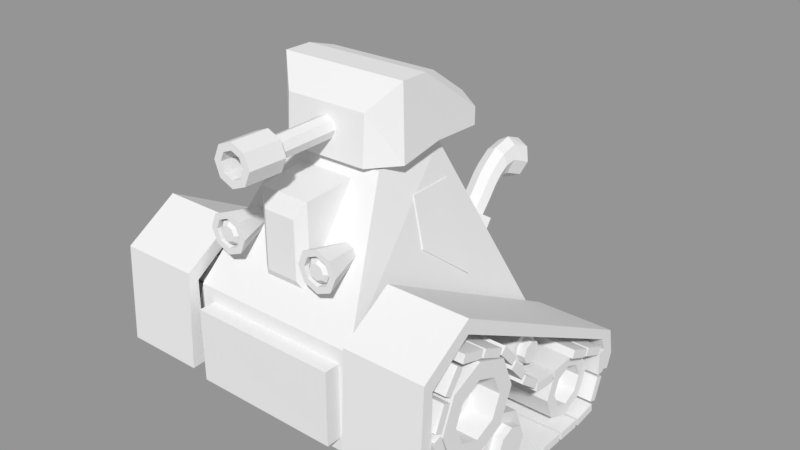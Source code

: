 # Source: Tank.blend  (saved by Blender 2.79.0; exported with 4.5.12 LTS)
import bpy
from mathutils import Matrix  # noqa: F401  (used for matrix-valued properties, if any)

bpy.ops.wm.read_factory_settings(use_empty=True)
scene = bpy.context.scene
scene.name = 'Scene'

# ---- collections
col_collection_1 = bpy.data.collections.new('Collection 1'); scene.collection.children.link(col_collection_1)

# ---- materials (node trees are filled in below, after node groups)
mat_material = bpy.data.materials.new('Material')
mat_material.alpha_threshold = 0.0
mat_material.use_transparent_shadow = False
mat_material.roughness = 0.5
mat_material.line_color = (0.0, 0.0, 0.0, 1.0)

# ---- material node trees

# ---- meshes
me_cube_029 = bpy.data.meshes.new('Cube.029')
me_cube_029.from_pydata([(-0.9217, -1.0, -1.339), (-0.9217, -0.8829, 1.043), (-0.9217, -0.6446, -1.313), (-0.9217, -0.6359, 0.7865), (1.078, -1.0, -1.339), (1.078, -0.8829, 1.043), (1.078, -0.6446, -1.313), (1.078, -0.6359, 0.7865), (-0.9217, 0.4451, 1.873), (-0.9217, 0.4466, 1.517), (1.078, 0.4466, 1.517), (1.078, 0.4451, 1.873), (-0.9217, 6.14, -1.173), (-0.9217, 5.793, -1.256), (1.078, 5.793, -1.256), (1.078, 6.14, -1.173), (-0.9217, 6.28, -1.854), (-0.9217, 5.943, -1.737), (1.078, 5.943, -1.737), (1.078, 6.28, -1.854), (-0.9217, 6.145, -2.239), (-0.9217, 5.809, -2.121), (1.078, 5.809, -2.121), (1.078, 6.145, -2.239)], [], [(0, 1, 3, 2), (2, 3, 7, 6), (6, 7, 5, 4), (4, 5, 1, 0), (2, 6, 4, 0), (5, 7, 10, 11), (11, 10, 14, 15), (3, 1, 8, 9), (1, 5, 11, 8), (7, 3, 9, 10), (12, 15, 19, 16), (9, 8, 12, 13), (8, 11, 15, 12), (10, 9, 13, 14), (19, 18, 22, 23), (14, 13, 17, 18), (15, 14, 18, 19), (13, 12, 16, 17), (22, 21, 20, 23), (17, 16, 20, 21), (16, 19, 23, 20), (18, 17, 21, 22)])
me_cube_029.use_remesh_preserve_volume = False
me_cube_029.use_remesh_preserve_attributes = False
me_cube_029.use_mirror_vertex_groups = False
me_cube_029.update()
me_cylinder_009 = bpy.data.meshes.new('Cylinder.009')
me_cylinder_009.from_pydata([(0.0, 1.0, -1.0), (0.0, 1.0, 1.0), (0.7071, 0.7071, -1.0), (0.7071, 0.7071, 1.0), (1.0, -4.371e-08, -1.0), (1.0, -4.371e-08, 1.0), (0.7071, -0.7071, -1.0), (0.7071, -0.7071, 1.0), (-8.742e-08, -1.0, -1.0), (-8.742e-08, -1.0, 1.0), (-0.7071, -0.7071, -1.0), (-0.7071, -0.7071, 1.0), (-1.0, 1.192e-08, -1.0), (-1.0, 1.192e-08, 1.0), (-0.7071, 0.7071, -1.0), (-0.7071, 0.7071, 1.0), (0.4479, 0.4479, 1.0), (-6.285e-09, 0.6335, 1.0), (0.6335, -2.603e-08, 1.0), (0.4479, -0.4479, 1.0), (-6.167e-08, -0.6335, 1.0), (-0.4479, -0.4479, 1.0), (-0.6335, 9.219e-09, 1.0), (-0.4479, 0.4479, 1.0), (0.4479, 0.4479, 0.3321), (-4.918e-08, 0.6335, 0.3321), (0.6335, -2.603e-08, 0.3321), (0.4479, -0.4479, 0.3321), (-1.046e-07, -0.6335, 0.3321), (-0.4479, -0.4479, 0.3321), (-0.6335, 9.219e-09, 0.3321), (-0.4479, 0.4479, 0.3321), (0.06814, 2.539, -0.3697), (0.06814, 2.539, 0.3697), (0.3296, 2.431, -0.3697), (0.3296, 2.431, 0.3697), (0.4378, 2.169, -0.3697), (0.4378, 2.169, 0.3697), (0.3296, 1.908, -0.3697), (0.3296, 1.908, 0.3697), (0.06814, 1.799, -0.3697), (0.06814, 1.799, 0.3697), (-0.1933, 1.908, -0.3697), (-0.1933, 1.908, 0.3697), (-0.3016, 2.169, -0.3697), (-0.3016, 2.169, 0.3697), (-0.1933, 2.431, -0.3697), (-0.1933, 2.431, 0.3697), (0.2337, 2.335, 0.3697), (0.06814, 2.403, 0.3697), (0.3023, 2.169, 0.3697), (0.2337, 2.004, 0.3697), (0.06814, 1.935, 0.3697), (-0.09746, 2.004, 0.3697), (-0.1661, 2.169, 0.3697), (-0.09746, 2.335, 0.3697), (0.2337, 2.335, 0.5843), (0.06814, 2.403, 0.5843), (0.3023, 2.169, 0.5843), (0.2337, 2.004, 0.5843), (0.06814, 1.935, 0.5843), (-0.09746, 2.004, 0.5843), (-0.1661, 2.169, 0.5843), (-0.09746, 2.335, 0.5843), (1.431, 4.107, -0.7118), (1.431, 4.107, 0.7118), (1.934, 3.899, -0.7118), (1.934, 3.899, 0.7118), (2.143, 3.396, -0.7118), (2.143, 3.396, 0.7118), (1.934, 2.892, -0.7118), (1.934, 2.892, 0.7118), (1.431, 2.684, -0.7118), (1.431, 2.684, 0.7118), (0.9276, 2.892, -0.7118), (0.9276, 2.892, 0.7118), (0.7191, 3.396, -0.7118), (0.7191, 3.396, 0.7118), (0.9276, 3.899, -0.7118), (0.9276, 3.899, 0.7118), (1.75, 3.714, 0.7118), (1.431, 3.847, 0.7118), (1.882, 3.396, 0.7118), (1.75, 3.077, 0.7118), (1.431, 2.945, 0.7118), (1.112, 3.077, 0.7118), (0.98, 3.396, 0.7118), (1.112, 3.714, 0.7118), (1.75, 3.714, 0.2364), (1.431, 3.847, 0.2364), (1.882, 3.396, 0.2364), (1.75, 3.077, 0.2364), (1.431, 2.945, 0.2364), (1.112, 3.077, 0.2364), (0.98, 3.396, 0.2364), (1.112, 3.714, 0.2364), (1.556, 1.882, -0.6219), (1.556, 1.882, 0.6219), (1.996, 1.7, -0.6219), (1.996, 1.7, 0.6219), (2.178, 1.261, -0.6219), (2.178, 1.261, 0.6219), (1.996, 0.8208, -0.6219), (1.996, 0.8208, 0.6219), (1.556, 0.6387, -0.6219), (1.556, 0.6387, 0.6219), (1.116, 0.8208, -0.6219), (1.116, 0.8208, 0.6219), (0.934, 1.261, -0.6219), (0.934, 1.261, 0.6219), (1.116, 1.7, -0.6219), (1.116, 1.7, 0.6219), (1.834, 1.539, 0.6219), (1.556, 1.655, 0.6219), (1.95, 1.261, 0.6219), (1.834, 0.982, 0.6219), (1.556, 0.8666, 0.6219), (1.277, 0.982, 0.6219), (1.162, 1.261, 0.6219), (1.277, 1.539, 0.6219), (1.834, 1.539, 0.8786), (1.556, 1.655, 0.8786), (1.95, 1.261, 0.8786), (1.834, 0.982, 0.8786), (1.556, 0.8666, 0.8786), (1.277, 0.982, 0.8786), (1.162, 1.261, 0.8786), (1.277, 1.539, 0.8786)], [], [(0, 1, 3, 2), (2, 3, 5, 4), (4, 5, 7, 6), (6, 7, 9, 8), (8, 9, 11, 10), (10, 11, 13, 12), (15, 13, 22, 23), (12, 13, 15, 14), (14, 15, 1, 0), (0, 2, 4, 6, 8, 10, 12, 14), (17, 23, 31, 25), (5, 3, 16, 18), (11, 9, 20, 21), (1, 15, 23, 17), (3, 1, 17, 16), (7, 5, 18, 19), (13, 11, 21, 22), (9, 7, 19, 20), (24, 25, 31, 30, 29, 28, 27, 26), (22, 21, 29, 30), (20, 19, 27, 28), (18, 16, 24, 26), (23, 22, 30, 31), (21, 20, 28, 29), (19, 18, 26, 27), (16, 17, 25, 24), (32, 33, 35, 34), (34, 35, 37, 36), (36, 37, 39, 38), (38, 39, 41, 40), (40, 41, 43, 42), (42, 43, 45, 44), (47, 45, 54, 55), (44, 45, 47, 46), (46, 47, 33, 32), (32, 34, 36, 38, 40, 42, 44, 46), (49, 55, 63, 57), (37, 35, 48, 50), (43, 41, 52, 53), (33, 47, 55, 49), (35, 33, 49, 48), (39, 37, 50, 51), (45, 43, 53, 54), (41, 39, 51, 52), (56, 57, 63, 62, 61, 60, 59, 58), (54, 53, 61, 62), (52, 51, 59, 60), (50, 48, 56, 58), (55, 54, 62, 63), (53, 52, 60, 61), (51, 50, 58, 59), (48, 49, 57, 56), (64, 65, 67, 66), (66, 67, 69, 68), (68, 69, 71, 70), (70, 71, 73, 72), (72, 73, 75, 74), (74, 75, 77, 76), (79, 77, 86, 87), (76, 77, 79, 78), (78, 79, 65, 64), (64, 66, 68, 70, 72, 74, 76, 78), (81, 87, 95, 89), (69, 67, 80, 82), (75, 73, 84, 85), (65, 79, 87, 81), (67, 65, 81, 80), (71, 69, 82, 83), (77, 75, 85, 86), (73, 71, 83, 84), (88, 89, 95, 94, 93, 92, 91, 90), (86, 85, 93, 94), (84, 83, 91, 92), (82, 80, 88, 90), (87, 86, 94, 95), (85, 84, 92, 93), (83, 82, 90, 91), (80, 81, 89, 88), (96, 97, 99, 98), (98, 99, 101, 100), (100, 101, 103, 102), (102, 103, 105, 104), (104, 105, 107, 106), (106, 107, 109, 108), (111, 109, 118, 119), (108, 109, 111, 110), (110, 111, 97, 96), (96, 98, 100, 102, 104, 106, 108, 110), (113, 119, 127, 121), (101, 99, 112, 114), (107, 105, 116, 117), (97, 111, 119, 113), (99, 97, 113, 112), (103, 101, 114, 115), (109, 107, 117, 118), (105, 103, 115, 116), (120, 121, 127, 126, 125, 124, 123, 122), (118, 117, 125, 126), (116, 115, 123, 124), (114, 112, 120, 122), (119, 118, 126, 127), (117, 116, 124, 125), (115, 114, 122, 123), (112, 113, 121, 120)])
me_cylinder_009.use_remesh_preserve_volume = False
me_cylinder_009.use_remesh_preserve_attributes = False
me_cylinder_009.use_mirror_vertex_groups = False
me_cylinder_009.update()
me_cube_028 = bpy.data.meshes.new('Cube.028')
me_cube_028.from_pydata([(-1.0, -1.0, -1.0), (-1.0, -1.0, 1.0), (-1.0, 1.0, -1.0), (-1.0, 1.0, 1.0), (1.0, -1.0, -1.0), (1.0, -1.0, 1.0), (1.0, 1.0, -1.0), (1.0, 1.0, 1.0), (-1.0, -3.629, 2.993), (-1.0, -3.289, 4.706), (-1.0, -1.917, -0.1409), (-1.0, -1.576, 1.572), (1.0, -3.629, 2.993), (1.0, -3.289, 4.706), (1.0, -1.917, -0.1409), (1.0, -1.576, 1.572), (-1.0, -5.732, 8.063), (-1.0, -5.303, 9.581), (-1.0, -4.214, 4.113), (-1.0, -3.785, 5.631), (1.0, -5.732, 8.063), (1.0, -5.303, 9.581), (1.0, -4.214, 4.113), (1.0, -3.785, 5.631), (-1.0, -7.518, 13.21), (-1.0, -7.024, 14.53), (-1.0, -6.194, 8.661), (-1.0, -5.7, 9.985), (1.0, -7.518, 13.21), (1.0, -7.024, 14.53), (1.0, -6.194, 8.661), (1.0, -5.7, 9.985), (-1.0, -8.824, 19.57), (-1.0, -8.247, 20.53), (-1.0, -7.858, 14.26), (-1.0, -7.281, 15.22), (1.0, -8.824, 19.57), (1.0, -8.247, 20.53), (1.0, -7.858, 14.26), (1.0, -7.281, 15.22), (-1.0, -9.515, 26.31), (-1.0, -8.889, 26.94), (-1.0, -8.884, 20.55), (-1.0, -8.258, 21.19), (1.0, -9.515, 26.31), (1.0, -8.889, 26.94), (1.0, -8.884, 20.55), (1.0, -8.258, 21.19), (-1.0, -8.803, 27.29), (-1.0, -9.407, 28.09), (-1.0, -8.0, 32.85), (-1.0, -8.604, 33.65), (1.0, -8.803, 27.29), (1.0, -9.407, 28.09), (1.0, -8.0, 32.85), (1.0, -8.604, 33.65), (-1.0, -7.97, 33.95), (-1.0, -8.51, 35.1), (-1.0, -6.823, 38.92), (-1.0, -7.363, 40.07), (1.0, -7.97, 33.95), (1.0, -8.51, 35.1), (1.0, -6.823, 38.92), (1.0, -7.363, 40.07), (-1.0, -6.808, 39.54), (-1.0, -6.613, 41.45), (-1.0, -4.896, 37.75), (-1.0, -4.702, 39.66), (1.0, -6.808, 39.54), (1.0, -6.613, 41.45), (1.0, -4.896, 37.75), (1.0, -4.702, 39.66), (-1.0, -4.685, 37.47), (-1.0, -4.402, 39.28), (-1.0, -2.878, 34.87), (-1.0, -2.595, 36.68), (1.0, -4.685, 37.47), (1.0, -4.402, 39.28), (1.0, -2.878, 34.87), (1.0, -2.595, 36.68), (-1.0, -2.661, 35.15), (-1.0, -2.17, 36.48), (-1.0, -1.328, 30.63), (-1.0, -0.8364, 31.96), (1.0, -2.661, 35.15), (1.0, -2.17, 36.48), (1.0, -1.328, 30.63), (1.0, -0.8364, 31.96), (-1.0, -1.339, 29.54), (-1.0, -0.8481, 30.87), (-1.0, -0.006003, 25.02), (-1.0, 0.4854, 26.35), (1.0, -1.339, 29.54), (1.0, -0.8481, 30.87), (1.0, -0.006003, 25.02), (1.0, 0.4854, 26.35), (-1.0, 0.04135, 23.8), (-1.0, 0.4401, 25.39), (-1.0, 1.634, 20.13), (-1.0, 2.033, 21.72), (1.0, 0.04135, 23.8), (1.0, 0.4401, 25.39), (1.0, 1.634, 20.13), (1.0, 2.033, 21.72), (-1.0, 1.937, 18.8), (-1.0, 2.016, 20.79), (-1.0, 3.922, 18.07), (-1.0, 4.001, 20.06), (1.0, 1.937, 18.8), (1.0, 2.016, 20.79), (1.0, 3.922, 18.07), (1.0, 4.001, 20.06), (-1.0, 4.204, 18.46), (-1.0, 4.169, 20.45), (-1.0, 6.202, 18.78), (-1.0, 6.166, 20.78), (1.0, 4.204, 18.46), (1.0, 4.169, 20.45), (1.0, 6.202, 18.78), (1.0, 6.166, 20.78), (-1.0, 6.517, 19.86), (-1.0, 6.782, 21.69), (-1.0, 8.347, 17.42), (-1.0, 8.613, 19.25), (1.0, 6.517, 19.86), (1.0, 6.782, 21.69), (1.0, 8.347, 17.42), (1.0, 8.613, 19.25), (-1.0, 8.53, 17.33), (-1.0, 8.796, 19.16), (-1.0, 10.36, 14.89), (-1.0, 10.63, 16.72), (1.0, 8.53, 17.33), (1.0, 8.796, 19.16), (1.0, 10.36, 14.89), (1.0, 10.63, 16.72), (-1.0, 11.31, 8.972), (-1.0, 10.65, 8.899), (-1.0, 11.23, 15.03), (-1.0, 10.57, 14.96), (1.0, 11.31, 8.972), (1.0, 10.65, 8.899), (1.0, 11.23, 15.03), (1.0, 10.57, 14.96), (-1.0, 10.46, 2.115), (-1.0, 9.847, 2.831), (-1.0, 11.18, 7.779), (-1.0, 10.56, 8.495), (1.0, 10.46, 2.115), (1.0, 9.847, 2.831), (1.0, 11.18, 7.779), (1.0, 10.56, 8.495), (-1.0, 8.163, -1.027), (-1.0, 8.075, 0.9545), (-1.0, 10.15, -0.2143), (-1.0, 10.06, 1.768), (1.0, 8.163, -1.027), (1.0, 8.075, 0.9545), (1.0, 10.15, -0.2143), (1.0, 10.06, 1.768), (-1.0, 5.833, -0.8766), (-1.0, 5.833, 1.123), (-1.0, 7.833, -0.8766), (-1.0, 7.833, 1.123), (1.0, 5.833, -0.8766), (1.0, 5.833, 1.123), (1.0, 7.833, -0.8766), (1.0, 7.833, 1.123), (-1.0, 3.555, -0.7533), (-1.0, 3.555, 1.247), (-1.0, 5.555, -0.7533), (-1.0, 5.555, 1.247), (1.0, 3.555, -0.7533), (1.0, 3.555, 1.247), (1.0, 5.555, -0.7533), (1.0, 5.555, 1.247), (-1.0, 1.278, -0.8766), (-1.0, 1.278, 1.123), (-1.0, 3.278, -0.8766), (-1.0, 3.278, 1.123), (1.0, 1.278, -0.8766), (1.0, 1.278, 1.123), (1.0, 3.278, -0.8766), (1.0, 3.278, 1.123)], [], [(0, 1, 3, 2), (2, 3, 7, 6), (6, 7, 5, 4), (4, 5, 1, 0), (2, 6, 4, 0), (7, 3, 1, 5), (8, 9, 11, 10), (10, 11, 15, 14), (14, 15, 13, 12), (12, 13, 9, 8), (10, 14, 12, 8), (15, 11, 9, 13), (16, 17, 19, 18), (18, 19, 23, 22), (22, 23, 21, 20), (20, 21, 17, 16), (18, 22, 20, 16), (23, 19, 17, 21), (24, 25, 27, 26), (26, 27, 31, 30), (30, 31, 29, 28), (28, 29, 25, 24), (26, 30, 28, 24), (31, 27, 25, 29), (32, 33, 35, 34), (34, 35, 39, 38), (38, 39, 37, 36), (36, 37, 33, 32), (34, 38, 36, 32), (39, 35, 33, 37), (40, 41, 43, 42), (42, 43, 47, 46), (46, 47, 45, 44), (44, 45, 41, 40), (42, 46, 44, 40), (47, 43, 41, 45), (48, 49, 51, 50), (50, 51, 55, 54), (54, 55, 53, 52), (52, 53, 49, 48), (50, 54, 52, 48), (55, 51, 49, 53), (56, 57, 59, 58), (58, 59, 63, 62), (62, 63, 61, 60), (60, 61, 57, 56), (58, 62, 60, 56), (63, 59, 57, 61), (64, 65, 67, 66), (66, 67, 71, 70), (70, 71, 69, 68), (68, 69, 65, 64), (66, 70, 68, 64), (71, 67, 65, 69), (72, 73, 75, 74), (74, 75, 79, 78), (78, 79, 77, 76), (76, 77, 73, 72), (74, 78, 76, 72), (79, 75, 73, 77), (80, 81, 83, 82), (82, 83, 87, 86), (86, 87, 85, 84), (84, 85, 81, 80), (82, 86, 84, 80), (87, 83, 81, 85), (88, 89, 91, 90), (90, 91, 95, 94), (94, 95, 93, 92), (92, 93, 89, 88), (90, 94, 92, 88), (95, 91, 89, 93), (96, 97, 99, 98), (98, 99, 103, 102), (102, 103, 101, 100), (100, 101, 97, 96), (98, 102, 100, 96), (103, 99, 97, 101), (104, 105, 107, 106), (106, 107, 111, 110), (110, 111, 109, 108), (108, 109, 105, 104), (106, 110, 108, 104), (111, 107, 105, 109), (112, 113, 115, 114), (114, 115, 119, 118), (118, 119, 117, 116), (116, 117, 113, 112), (114, 118, 116, 112), (119, 115, 113, 117), (120, 121, 123, 122), (122, 123, 127, 126), (126, 127, 125, 124), (124, 125, 121, 120), (122, 126, 124, 120), (127, 123, 121, 125), (128, 129, 131, 130), (130, 131, 135, 134), (134, 135, 133, 132), (132, 133, 129, 128), (130, 134, 132, 128), (135, 131, 129, 133), (136, 137, 139, 138), (138, 139, 143, 142), (142, 143, 141, 140), (140, 141, 137, 136), (138, 142, 140, 136), (143, 139, 137, 141), (144, 145, 147, 146), (146, 147, 151, 150), (150, 151, 149, 148), (148, 149, 145, 144), (146, 150, 148, 144), (151, 147, 145, 149), (152, 153, 155, 154), (154, 155, 159, 158), (158, 159, 157, 156), (156, 157, 153, 152), (154, 158, 156, 152), (159, 155, 153, 157), (160, 161, 163, 162), (162, 163, 167, 166), (166, 167, 165, 164), (164, 165, 161, 160), (162, 166, 164, 160), (167, 163, 161, 165), (168, 169, 171, 170), (170, 171, 175, 174), (174, 175, 173, 172), (172, 173, 169, 168), (170, 174, 172, 168), (175, 171, 169, 173), (176, 177, 179, 178), (178, 179, 183, 182), (182, 183, 181, 180), (180, 181, 177, 176), (178, 182, 180, 176), (183, 179, 177, 181)])
me_cube_028.use_remesh_preserve_volume = False
me_cube_028.use_remesh_preserve_attributes = False
me_cube_028.use_mirror_vertex_groups = False
me_cube_028.update()
me_cylinder_008 = bpy.data.meshes.new('Cylinder.008')
me_cylinder_008.from_pydata([(3.039, -0.5752, -0.7829), (3.039, -0.1577, 1.0), (3.361, -0.7087, -0.7829), (3.746, -0.4506, 1.0), (3.495, -1.031, -0.7829), (4.039, -1.158, 1.0), (3.361, -1.353, -0.7829), (3.746, -1.865, 1.0), (3.039, -1.487, -0.7829), (3.039, -2.158, 1.0), (2.717, -1.353, -0.7829), (2.332, -1.865, 1.0), (2.583, -1.031, -0.7829), (2.039, -1.158, 1.0), (2.717, -0.7087, -0.7829), (2.332, -0.4506, 1.0), (3.522, -0.6746, 1.0), (3.039, -0.4745, 1.0), (3.722, -1.158, 1.0), (3.522, -1.641, 1.0), (3.039, -1.841, 1.0), (2.556, -1.641, 1.0), (2.356, -1.158, 1.0), (2.556, -0.6746, 1.0), (3.522, -0.6746, 0.6567), (3.039, -0.4745, 0.6567), (3.722, -1.158, 0.6567), (3.522, -1.641, 0.6567), (3.039, -1.841, 0.6567), (2.556, -1.641, 0.6567), (2.356, -1.158, 0.6567), (2.556, -0.6746, 0.6567), (3.436, -0.7611, 0.6567), (3.039, -0.5967, 0.6567), (3.6, -1.158, 0.6567), (3.436, -1.554, 0.6567), (3.039, -1.719, 0.6567), (2.642, -1.554, 0.6567), (2.478, -1.158, 0.6567), (2.642, -0.7611, 0.6567), (3.306, -0.8911, 1.029), (3.436, -0.7611, 0.8588), (3.039, -0.5967, 0.8588), (3.039, -0.7807, 1.029), (3.416, -1.158, 1.029), (3.6, -1.158, 0.8588), (3.306, -1.424, 1.029), (3.436, -1.554, 0.8588), (3.039, -1.535, 1.029), (3.039, -1.719, 0.8588), (2.772, -1.424, 1.029), (2.642, -1.554, 0.8588), (2.662, -1.158, 1.029), (2.478, -1.158, 0.8588), (2.772, -0.8911, 1.029), (2.642, -0.7611, 0.8588)], [], [(0, 1, 3, 2), (2, 3, 5, 4), (4, 5, 7, 6), (6, 7, 9, 8), (8, 9, 11, 10), (10, 11, 13, 12), (5, 3, 16, 18), (12, 13, 15, 14), (14, 15, 1, 0), (0, 2, 4, 6, 8, 10, 12, 14), (22, 21, 29, 30), (11, 9, 20, 21), (1, 15, 23, 17), (3, 1, 17, 16), (7, 5, 18, 19), (13, 11, 21, 22), (9, 7, 19, 20), (15, 13, 22, 23), (24, 25, 33, 32), (20, 19, 27, 28), (18, 16, 24, 26), (23, 22, 30, 31), (21, 20, 28, 29), (19, 18, 26, 27), (16, 17, 25, 24), (17, 23, 31, 25), (25, 31, 39, 33), (30, 29, 37, 38), (28, 27, 35, 36), (26, 24, 32, 34), (31, 30, 38, 39), (29, 28, 36, 37), (27, 26, 34, 35), (34, 32, 41, 45), (38, 37, 51, 53), (36, 35, 47, 49), (40, 43, 54, 52, 50, 48, 46, 44), (35, 34, 45, 47), (39, 38, 53, 55), (37, 36, 49, 51), (33, 39, 55, 42), (41, 42, 43, 40), (45, 41, 40, 44), (47, 45, 44, 46), (49, 47, 46, 48), (51, 49, 48, 50), (53, 51, 50, 52), (55, 53, 52, 54), (42, 55, 54, 43), (32, 33, 42, 41)])
me_cylinder_008.use_remesh_preserve_volume = False
me_cylinder_008.use_remesh_preserve_attributes = False
me_cylinder_008.use_mirror_vertex_groups = False
me_cylinder_008.update()
me_cylinder_007 = bpy.data.meshes.new('Cylinder.007')
me_cylinder_007.from_pydata([(-4.425e-09, 0.6105, -0.6857), (-4.799e-09, 0.9713, 1.096), (0.618, 0.3562, -0.6685), (0.618, 0.7147, 1.1), (0.874, -0.2576, -0.627), (0.874, 0.09527, 1.109), (0.618, -0.8714, -0.5854), (0.618, -0.5242, 1.119), (-8.083e-08, -1.126, -0.5682), (-8.046e-08, -0.7808, 1.123), (-0.618, -0.8714, -0.5854), (-0.618, -0.5242, 1.119), (-0.874, -0.2576, -0.627), (-0.874, 0.09527, 1.109), (-0.618, 0.3562, -0.6685), (-0.618, 0.7147, 1.1), (0.618, 0.7496, 1.625), (-3.707e-09, 0.9946, 1.574), (0.874, 0.1581, 1.749), (0.618, -0.4335, 1.872), (-8.155e-08, -0.6785, 1.923), (-0.618, -0.4335, 1.872), (-0.874, 0.1581, 1.749), (-0.618, 0.7496, 1.625), (0.618, 0.9004, 2.018), (-5.121e-09, 1.142, 1.958), (0.874, 0.3162, 2.161), (0.618, -0.268, 2.305), (-8.014e-08, -0.51, 2.365), (-0.618, -0.268, 2.305), (-0.874, 0.3162, 2.161), (-0.618, 0.9004, 2.018), (0.618, 1.106, 2.264), (-1.988e-09, 1.303, 2.125), (0.874, 0.63, 2.598), (0.618, 0.1543, 2.933), (-8.327e-08, -0.04271, 3.072), (-0.618, 0.1543, 2.933), (-0.874, 0.63, 2.598), (-0.618, 1.106, 2.264), (0.618, 1.431, 2.366), (-3.245e-09, 1.515, 2.137), (0.874, 1.229, 2.917), (0.618, 1.028, 3.468), (-8.201e-08, 0.9444, 3.696), (-0.618, 1.028, 3.468), (-0.874, 1.229, 2.917), (-0.618, 1.431, 2.366), (0.8041, 2.737, 2.545), (-3.291e-09, 2.823, 2.318), (1.137, 2.53, 3.094), (0.8041, 2.323, 3.642), (-9.867e-08, 2.237, 3.87), (-0.8041, 2.323, 3.642), (-1.137, 2.53, 3.094), (-0.8041, 2.737, 2.545), (0.0, 1.454, -2.635), (0.0, 1.454, 0.4617), (1.095, 1.001, -2.635), (1.095, 1.001, 0.4617), (1.548, -0.09403, -2.635), (1.548, -0.09403, 0.4617), (1.095, -1.189, -2.635), (1.095, -1.189, 0.4617), (-1.354e-07, -1.642, -2.635), (-1.354e-07, -1.642, 0.4617), (-1.095, -1.189, -2.635), (-1.095, -1.189, 0.4617), (-1.548, -0.09403, -2.635), (-1.548, -0.09403, 0.4617), (-1.095, 1.001, -2.635), (-1.095, 1.001, 0.4617)], [], [(0, 1, 3, 2), (2, 3, 5, 4), (4, 5, 7, 6), (6, 7, 9, 8), (8, 9, 11, 10), (10, 11, 13, 12), (7, 5, 18, 19), (12, 13, 15, 14), (14, 15, 1, 0), (0, 2, 4, 6, 8, 10, 12, 14), (23, 22, 30, 31), (13, 11, 21, 22), (9, 7, 19, 20), (15, 13, 22, 23), (5, 3, 16, 18), (11, 9, 20, 21), (1, 15, 23, 17), (3, 1, 17, 16), (26, 24, 32, 34), (21, 20, 28, 29), (19, 18, 26, 27), (16, 17, 25, 24), (17, 23, 31, 25), (22, 21, 29, 30), (20, 19, 27, 28), (18, 16, 24, 26), (33, 39, 47, 41), (31, 30, 38, 39), (29, 28, 36, 37), (27, 26, 34, 35), (24, 25, 33, 32), (25, 31, 39, 33), (30, 29, 37, 38), (28, 27, 35, 36), (43, 42, 50, 51), (38, 37, 45, 46), (36, 35, 43, 44), (34, 32, 40, 42), (39, 38, 46, 47), (37, 36, 44, 45), (35, 34, 42, 43), (32, 33, 41, 40), (48, 49, 55, 54, 53, 52, 51, 50), (40, 41, 49, 48), (41, 47, 55, 49), (46, 45, 53, 54), (44, 43, 51, 52), (42, 40, 48, 50), (47, 46, 54, 55), (45, 44, 52, 53), (56, 57, 59, 58), (58, 59, 61, 60), (60, 61, 63, 62), (62, 63, 65, 64), (64, 65, 67, 66), (66, 67, 69, 68), (59, 57, 71, 69, 67, 65, 63, 61), (68, 69, 71, 70), (70, 71, 57, 56), (56, 58, 60, 62, 64, 66, 68, 70)])
me_cylinder_007.use_remesh_preserve_volume = False
me_cylinder_007.use_remesh_preserve_attributes = False
me_cylinder_007.use_mirror_vertex_groups = False
me_cylinder_007.update()
me_cube_005 = bpy.data.meshes.new('Cube.005')
me_cube_005.from_pydata([(-1.0, -1.0, -1.0), (-1.0, -1.0, 1.0), (-1.0, 1.0, -1.0), (-1.0, 1.0, 1.0), (1.0, -1.0, -1.0), (1.0, -1.0, 1.0), (1.0, 1.0, -1.0), (1.0, 1.0, 1.0), (-1.0, -3.629, 2.993), (-1.0, -3.289, 4.706), (-1.0, -1.917, -0.1409), (-1.0, -1.576, 1.572), (1.0, -3.629, 2.993), (1.0, -3.289, 4.706), (1.0, -1.917, -0.1409), (1.0, -1.576, 1.572), (-1.0, -5.732, 8.063), (-1.0, -5.303, 9.581), (-1.0, -4.214, 4.113), (-1.0, -3.785, 5.631), (1.0, -5.732, 8.063), (1.0, -5.303, 9.581), (1.0, -4.214, 4.113), (1.0, -3.785, 5.631), (-1.0, -7.518, 13.21), (-1.0, -7.024, 14.53), (-1.0, -6.194, 8.661), (-1.0, -5.7, 9.985), (1.0, -7.518, 13.21), (1.0, -7.024, 14.53), (1.0, -6.194, 8.661), (1.0, -5.7, 9.985), (-1.0, -8.824, 19.57), (-1.0, -8.247, 20.53), (-1.0, -7.858, 14.26), (-1.0, -7.281, 15.22), (1.0, -8.824, 19.57), (1.0, -8.247, 20.53), (1.0, -7.858, 14.26), (1.0, -7.281, 15.22), (-1.0, -9.515, 26.31), (-1.0, -8.889, 26.94), (-1.0, -8.884, 20.55), (-1.0, -8.258, 21.19), (1.0, -9.515, 26.31), (1.0, -8.889, 26.94), (1.0, -8.884, 20.55), (1.0, -8.258, 21.19), (-1.0, -8.803, 27.29), (-1.0, -9.407, 28.09), (-1.0, -8.0, 32.85), (-1.0, -8.604, 33.65), (1.0, -8.803, 27.29), (1.0, -9.407, 28.09), (1.0, -8.0, 32.85), (1.0, -8.604, 33.65), (-1.0, -7.97, 33.95), (-1.0, -8.51, 35.1), (-1.0, -6.823, 38.92), (-1.0, -7.363, 40.07), (1.0, -7.97, 33.95), (1.0, -8.51, 35.1), (1.0, -6.823, 38.92), (1.0, -7.363, 40.07), (-1.0, -6.808, 39.54), (-1.0, -6.613, 41.45), (-1.0, -4.896, 37.75), (-1.0, -4.702, 39.66), (1.0, -6.808, 39.54), (1.0, -6.613, 41.45), (1.0, -4.896, 37.75), (1.0, -4.702, 39.66), (-1.0, -4.685, 37.47), (-1.0, -4.402, 39.28), (-1.0, -2.878, 34.87), (-1.0, -2.595, 36.68), (1.0, -4.685, 37.47), (1.0, -4.402, 39.28), (1.0, -2.878, 34.87), (1.0, -2.595, 36.68), (-1.0, -2.661, 35.15), (-1.0, -2.17, 36.48), (-1.0, -1.328, 30.63), (-1.0, -0.8364, 31.96), (1.0, -2.661, 35.15), (1.0, -2.17, 36.48), (1.0, -1.328, 30.63), (1.0, -0.8364, 31.96), (-1.0, -1.339, 29.54), (-1.0, -0.8481, 30.87), (-1.0, -0.006003, 25.02), (-1.0, 0.4854, 26.35), (1.0, -1.339, 29.54), (1.0, -0.8481, 30.87), (1.0, -0.006003, 25.02), (1.0, 0.4854, 26.35), (-1.0, 0.04135, 23.8), (-1.0, 0.4401, 25.39), (-1.0, 1.634, 20.13), (-1.0, 2.033, 21.72), (1.0, 0.04135, 23.8), (1.0, 0.4401, 25.39), (1.0, 1.634, 20.13), (1.0, 2.033, 21.72), (-1.0, 1.937, 18.8), (-1.0, 2.016, 20.79), (-1.0, 3.922, 18.07), (-1.0, 4.001, 20.06), (1.0, 1.937, 18.8), (1.0, 2.016, 20.79), (1.0, 3.922, 18.07), (1.0, 4.001, 20.06), (-1.0, 4.204, 18.46), (-1.0, 4.169, 20.45), (-1.0, 6.202, 18.78), (-1.0, 6.166, 20.78), (1.0, 4.204, 18.46), (1.0, 4.169, 20.45), (1.0, 6.202, 18.78), (1.0, 6.166, 20.78), (-1.0, 6.517, 19.86), (-1.0, 6.782, 21.69), (-1.0, 8.347, 17.42), (-1.0, 8.613, 19.25), (1.0, 6.517, 19.86), (1.0, 6.782, 21.69), (1.0, 8.347, 17.42), (1.0, 8.613, 19.25), (-1.0, 8.53, 17.33), (-1.0, 8.796, 19.16), (-1.0, 10.36, 14.89), (-1.0, 10.63, 16.72), (1.0, 8.53, 17.33), (1.0, 8.796, 19.16), (1.0, 10.36, 14.89), (1.0, 10.63, 16.72), (-1.0, 11.31, 8.972), (-1.0, 10.65, 8.899), (-1.0, 11.23, 15.03), (-1.0, 10.57, 14.96), (1.0, 11.31, 8.972), (1.0, 10.65, 8.899), (1.0, 11.23, 15.03), (1.0, 10.57, 14.96), (-1.0, 10.46, 2.115), (-1.0, 9.847, 2.831), (-1.0, 11.18, 7.779), (-1.0, 10.56, 8.495), (1.0, 10.46, 2.115), (1.0, 9.847, 2.831), (1.0, 11.18, 7.779), (1.0, 10.56, 8.495), (-1.0, 8.163, -1.027), (-1.0, 8.075, 0.9545), (-1.0, 10.15, -0.2143), (-1.0, 10.06, 1.768), (1.0, 8.163, -1.027), (1.0, 8.075, 0.9545), (1.0, 10.15, -0.2143), (1.0, 10.06, 1.768), (-1.0, 5.833, -0.8766), (-1.0, 5.833, 1.123), (-1.0, 7.833, -0.8766), (-1.0, 7.833, 1.123), (1.0, 5.833, -0.8766), (1.0, 5.833, 1.123), (1.0, 7.833, -0.8766), (1.0, 7.833, 1.123), (-1.0, 3.555, -0.7533), (-1.0, 3.555, 1.247), (-1.0, 5.555, -0.7533), (-1.0, 5.555, 1.247), (1.0, 3.555, -0.7533), (1.0, 3.555, 1.247), (1.0, 5.555, -0.7533), (1.0, 5.555, 1.247), (-1.0, 1.278, -0.8766), (-1.0, 1.278, 1.123), (-1.0, 3.278, -0.8766), (-1.0, 3.278, 1.123), (1.0, 1.278, -0.8766), (1.0, 1.278, 1.123), (1.0, 3.278, -0.8766), (1.0, 3.278, 1.123)], [], [(0, 1, 3, 2), (2, 3, 7, 6), (6, 7, 5, 4), (4, 5, 1, 0), (2, 6, 4, 0), (7, 3, 1, 5), (8, 9, 11, 10), (10, 11, 15, 14), (14, 15, 13, 12), (12, 13, 9, 8), (10, 14, 12, 8), (15, 11, 9, 13), (16, 17, 19, 18), (18, 19, 23, 22), (22, 23, 21, 20), (20, 21, 17, 16), (18, 22, 20, 16), (23, 19, 17, 21), (24, 25, 27, 26), (26, 27, 31, 30), (30, 31, 29, 28), (28, 29, 25, 24), (26, 30, 28, 24), (31, 27, 25, 29), (32, 33, 35, 34), (34, 35, 39, 38), (38, 39, 37, 36), (36, 37, 33, 32), (34, 38, 36, 32), (39, 35, 33, 37), (40, 41, 43, 42), (42, 43, 47, 46), (46, 47, 45, 44), (44, 45, 41, 40), (42, 46, 44, 40), (47, 43, 41, 45), (48, 49, 51, 50), (50, 51, 55, 54), (54, 55, 53, 52), (52, 53, 49, 48), (50, 54, 52, 48), (55, 51, 49, 53), (56, 57, 59, 58), (58, 59, 63, 62), (62, 63, 61, 60), (60, 61, 57, 56), (58, 62, 60, 56), (63, 59, 57, 61), (64, 65, 67, 66), (66, 67, 71, 70), (70, 71, 69, 68), (68, 69, 65, 64), (66, 70, 68, 64), (71, 67, 65, 69), (72, 73, 75, 74), (74, 75, 79, 78), (78, 79, 77, 76), (76, 77, 73, 72), (74, 78, 76, 72), (79, 75, 73, 77), (80, 81, 83, 82), (82, 83, 87, 86), (86, 87, 85, 84), (84, 85, 81, 80), (82, 86, 84, 80), (87, 83, 81, 85), (88, 89, 91, 90), (90, 91, 95, 94), (94, 95, 93, 92), (92, 93, 89, 88), (90, 94, 92, 88), (95, 91, 89, 93), (96, 97, 99, 98), (98, 99, 103, 102), (102, 103, 101, 100), (100, 101, 97, 96), (98, 102, 100, 96), (103, 99, 97, 101), (104, 105, 107, 106), (106, 107, 111, 110), (110, 111, 109, 108), (108, 109, 105, 104), (106, 110, 108, 104), (111, 107, 105, 109), (112, 113, 115, 114), (114, 115, 119, 118), (118, 119, 117, 116), (116, 117, 113, 112), (114, 118, 116, 112), (119, 115, 113, 117), (120, 121, 123, 122), (122, 123, 127, 126), (126, 127, 125, 124), (124, 125, 121, 120), (122, 126, 124, 120), (127, 123, 121, 125), (128, 129, 131, 130), (130, 131, 135, 134), (134, 135, 133, 132), (132, 133, 129, 128), (130, 134, 132, 128), (135, 131, 129, 133), (136, 137, 139, 138), (138, 139, 143, 142), (142, 143, 141, 140), (140, 141, 137, 136), (138, 142, 140, 136), (143, 139, 137, 141), (144, 145, 147, 146), (146, 147, 151, 150), (150, 151, 149, 148), (148, 149, 145, 144), (146, 150, 148, 144), (151, 147, 145, 149), (152, 153, 155, 154), (154, 155, 159, 158), (158, 159, 157, 156), (156, 157, 153, 152), (154, 158, 156, 152), (159, 155, 153, 157), (160, 161, 163, 162), (162, 163, 167, 166), (166, 167, 165, 164), (164, 165, 161, 160), (162, 166, 164, 160), (167, 163, 161, 165), (168, 169, 171, 170), (170, 171, 175, 174), (174, 175, 173, 172), (172, 173, 169, 168), (170, 174, 172, 168), (175, 171, 169, 173), (176, 177, 179, 178), (178, 179, 183, 182), (182, 183, 181, 180), (180, 181, 177, 176), (178, 182, 180, 176), (183, 179, 177, 181)])
me_cube_005.use_remesh_preserve_volume = False
me_cube_005.use_remesh_preserve_attributes = False
me_cube_005.use_mirror_vertex_groups = False
me_cube_005.update()
me_cylinder_002 = bpy.data.meshes.new('Cylinder.002')
me_cylinder_002.from_pydata([(0.0, 1.0, -1.0), (0.0, 1.0, 1.0), (0.7071, 0.7071, -1.0), (0.7071, 0.7071, 1.0), (1.0, -4.371e-08, -1.0), (1.0, -4.371e-08, 1.0), (0.7071, -0.7071, -1.0), (0.7071, -0.7071, 1.0), (-8.742e-08, -1.0, -1.0), (-8.742e-08, -1.0, 1.0), (-0.7071, -0.7071, -1.0), (-0.7071, -0.7071, 1.0), (-1.0, 1.192e-08, -1.0), (-1.0, 1.192e-08, 1.0), (-0.7071, 0.7071, -1.0), (-0.7071, 0.7071, 1.0), (0.4479, 0.4479, 1.0), (-6.285e-09, 0.6335, 1.0), (0.6335, -2.603e-08, 1.0), (0.4479, -0.4479, 1.0), (-6.167e-08, -0.6335, 1.0), (-0.4479, -0.4479, 1.0), (-0.6335, 9.219e-09, 1.0), (-0.4479, 0.4479, 1.0), (0.4479, 0.4479, 0.3321), (-4.918e-08, 0.6335, 0.3321), (0.6335, -2.603e-08, 0.3321), (0.4479, -0.4479, 0.3321), (-1.046e-07, -0.6335, 0.3321), (-0.4479, -0.4479, 0.3321), (-0.6335, 9.219e-09, 0.3321), (-0.4479, 0.4479, 0.3321), (0.06814, 2.539, -0.3697), (0.06814, 2.539, 0.3697), (0.3296, 2.431, -0.3697), (0.3296, 2.431, 0.3697), (0.4378, 2.169, -0.3697), (0.4378, 2.169, 0.3697), (0.3296, 1.908, -0.3697), (0.3296, 1.908, 0.3697), (0.06814, 1.799, -0.3697), (0.06814, 1.799, 0.3697), (-0.1933, 1.908, -0.3697), (-0.1933, 1.908, 0.3697), (-0.3016, 2.169, -0.3697), (-0.3016, 2.169, 0.3697), (-0.1933, 2.431, -0.3697), (-0.1933, 2.431, 0.3697), (0.2337, 2.335, 0.3697), (0.06814, 2.403, 0.3697), (0.3023, 2.169, 0.3697), (0.2337, 2.004, 0.3697), (0.06814, 1.935, 0.3697), (-0.09746, 2.004, 0.3697), (-0.1661, 2.169, 0.3697), (-0.09746, 2.335, 0.3697), (0.2337, 2.335, 0.5843), (0.06814, 2.403, 0.5843), (0.3023, 2.169, 0.5843), (0.2337, 2.004, 0.5843), (0.06814, 1.935, 0.5843), (-0.09746, 2.004, 0.5843), (-0.1661, 2.169, 0.5843), (-0.09746, 2.335, 0.5843), (1.431, 4.107, -0.7118), (1.431, 4.107, 0.7118), (1.934, 3.899, -0.7118), (1.934, 3.899, 0.7118), (2.143, 3.396, -0.7118), (2.143, 3.396, 0.7118), (1.934, 2.892, -0.7118), (1.934, 2.892, 0.7118), (1.431, 2.684, -0.7118), (1.431, 2.684, 0.7118), (0.9276, 2.892, -0.7118), (0.9276, 2.892, 0.7118), (0.7191, 3.396, -0.7118), (0.7191, 3.396, 0.7118), (0.9276, 3.899, -0.7118), (0.9276, 3.899, 0.7118), (1.75, 3.714, 0.7118), (1.431, 3.847, 0.7118), (1.882, 3.396, 0.7118), (1.75, 3.077, 0.7118), (1.431, 2.945, 0.7118), (1.112, 3.077, 0.7118), (0.98, 3.396, 0.7118), (1.112, 3.714, 0.7118), (1.75, 3.714, 0.2364), (1.431, 3.847, 0.2364), (1.882, 3.396, 0.2364), (1.75, 3.077, 0.2364), (1.431, 2.945, 0.2364), (1.112, 3.077, 0.2364), (0.98, 3.396, 0.2364), (1.112, 3.714, 0.2364), (1.556, 1.882, -0.6219), (1.556, 1.882, 0.6219), (1.996, 1.7, -0.6219), (1.996, 1.7, 0.6219), (2.178, 1.261, -0.6219), (2.178, 1.261, 0.6219), (1.996, 0.8208, -0.6219), (1.996, 0.8208, 0.6219), (1.556, 0.6387, -0.6219), (1.556, 0.6387, 0.6219), (1.116, 0.8208, -0.6219), (1.116, 0.8208, 0.6219), (0.934, 1.261, -0.6219), (0.934, 1.261, 0.6219), (1.116, 1.7, -0.6219), (1.116, 1.7, 0.6219), (1.834, 1.539, 0.6219), (1.556, 1.655, 0.6219), (1.95, 1.261, 0.6219), (1.834, 0.982, 0.6219), (1.556, 0.8666, 0.6219), (1.277, 0.982, 0.6219), (1.162, 1.261, 0.6219), (1.277, 1.539, 0.6219), (1.834, 1.539, 0.8786), (1.556, 1.655, 0.8786), (1.95, 1.261, 0.8786), (1.834, 0.982, 0.8786), (1.556, 0.8666, 0.8786), (1.277, 0.982, 0.8786), (1.162, 1.261, 0.8786), (1.277, 1.539, 0.8786)], [], [(0, 1, 3, 2), (2, 3, 5, 4), (4, 5, 7, 6), (6, 7, 9, 8), (8, 9, 11, 10), (10, 11, 13, 12), (15, 13, 22, 23), (12, 13, 15, 14), (14, 15, 1, 0), (0, 2, 4, 6, 8, 10, 12, 14), (17, 23, 31, 25), (5, 3, 16, 18), (11, 9, 20, 21), (1, 15, 23, 17), (3, 1, 17, 16), (7, 5, 18, 19), (13, 11, 21, 22), (9, 7, 19, 20), (24, 25, 31, 30, 29, 28, 27, 26), (22, 21, 29, 30), (20, 19, 27, 28), (18, 16, 24, 26), (23, 22, 30, 31), (21, 20, 28, 29), (19, 18, 26, 27), (16, 17, 25, 24), (32, 33, 35, 34), (34, 35, 37, 36), (36, 37, 39, 38), (38, 39, 41, 40), (40, 41, 43, 42), (42, 43, 45, 44), (47, 45, 54, 55), (44, 45, 47, 46), (46, 47, 33, 32), (32, 34, 36, 38, 40, 42, 44, 46), (49, 55, 63, 57), (37, 35, 48, 50), (43, 41, 52, 53), (33, 47, 55, 49), (35, 33, 49, 48), (39, 37, 50, 51), (45, 43, 53, 54), (41, 39, 51, 52), (56, 57, 63, 62, 61, 60, 59, 58), (54, 53, 61, 62), (52, 51, 59, 60), (50, 48, 56, 58), (55, 54, 62, 63), (53, 52, 60, 61), (51, 50, 58, 59), (48, 49, 57, 56), (64, 65, 67, 66), (66, 67, 69, 68), (68, 69, 71, 70), (70, 71, 73, 72), (72, 73, 75, 74), (74, 75, 77, 76), (79, 77, 86, 87), (76, 77, 79, 78), (78, 79, 65, 64), (64, 66, 68, 70, 72, 74, 76, 78), (81, 87, 95, 89), (69, 67, 80, 82), (75, 73, 84, 85), (65, 79, 87, 81), (67, 65, 81, 80), (71, 69, 82, 83), (77, 75, 85, 86), (73, 71, 83, 84), (88, 89, 95, 94, 93, 92, 91, 90), (86, 85, 93, 94), (84, 83, 91, 92), (82, 80, 88, 90), (87, 86, 94, 95), (85, 84, 92, 93), (83, 82, 90, 91), (80, 81, 89, 88), (96, 97, 99, 98), (98, 99, 101, 100), (100, 101, 103, 102), (102, 103, 105, 104), (104, 105, 107, 106), (106, 107, 109, 108), (111, 109, 118, 119), (108, 109, 111, 110), (110, 111, 97, 96), (96, 98, 100, 102, 104, 106, 108, 110), (113, 119, 127, 121), (101, 99, 112, 114), (107, 105, 116, 117), (97, 111, 119, 113), (99, 97, 113, 112), (103, 101, 114, 115), (109, 107, 117, 118), (105, 103, 115, 116), (120, 121, 127, 126, 125, 124, 123, 122), (118, 117, 125, 126), (116, 115, 123, 124), (114, 112, 120, 122), (119, 118, 126, 127), (117, 116, 124, 125), (115, 114, 122, 123), (112, 113, 121, 120)])
me_cylinder_002.use_remesh_preserve_volume = False
me_cylinder_002.use_remesh_preserve_attributes = False
me_cylinder_002.use_mirror_vertex_groups = False
me_cylinder_002.update()
me_cube_004 = bpy.data.meshes.new('Cube.004')
me_cube_004.from_pydata([(-1.0, 1.0, -1.0), (-1.0, 1.0, 1.0), (1.0, 1.0, -1.0), (1.0, 1.0, 1.0), (-0.5612, -0.9873, -0.5612), (-0.8806, -0.8005, -0.8806), (-0.5612, -0.9873, 0.5612), (-0.8806, -0.8005, 0.8806), (0.5612, -0.9873, -0.5612), (0.8806, -0.8005, -0.8806), (0.5612, -0.9873, 0.5612), (0.8806, -0.8005, 0.8806)], [], [(8, 10, 6, 4), (0, 1, 3, 2), (3, 1, 7, 11), (5, 7, 1, 0), (2, 3, 11, 9), (4, 6, 7, 5), (10, 8, 9, 11), (5, 9, 8, 4), (11, 7, 6, 10), (0, 2, 9, 5)])
me_cube_004.use_remesh_preserve_volume = False
me_cube_004.use_remesh_preserve_attributes = False
me_cube_004.use_mirror_vertex_groups = False
me_cube_004.update()
me_cylinder_001 = bpy.data.meshes.new('Cylinder.001')
me_cylinder_001.from_pydata([(3.039, -0.5752, -0.7829), (3.039, -0.1577, 1.0), (3.361, -0.7087, -0.7829), (3.746, -0.4506, 1.0), (3.495, -1.031, -0.7829), (4.039, -1.158, 1.0), (3.361, -1.353, -0.7829), (3.746, -1.865, 1.0), (3.039, -1.487, -0.7829), (3.039, -2.158, 1.0), (2.717, -1.353, -0.7829), (2.332, -1.865, 1.0), (2.583, -1.031, -0.7829), (2.039, -1.158, 1.0), (2.717, -0.7087, -0.7829), (2.332, -0.4506, 1.0), (3.522, -0.6746, 1.0), (3.039, -0.4745, 1.0), (3.722, -1.158, 1.0), (3.522, -1.641, 1.0), (3.039, -1.841, 1.0), (2.556, -1.641, 1.0), (2.356, -1.158, 1.0), (2.556, -0.6746, 1.0), (3.522, -0.6746, 0.6567), (3.039, -0.4745, 0.6567), (3.722, -1.158, 0.6567), (3.522, -1.641, 0.6567), (3.039, -1.841, 0.6567), (2.556, -1.641, 0.6567), (2.356, -1.158, 0.6567), (2.556, -0.6746, 0.6567), (3.436, -0.7611, 0.6567), (3.039, -0.5967, 0.6567), (3.6, -1.158, 0.6567), (3.436, -1.554, 0.6567), (3.039, -1.719, 0.6567), (2.642, -1.554, 0.6567), (2.478, -1.158, 0.6567), (2.642, -0.7611, 0.6567), (3.306, -0.8911, 1.029), (3.436, -0.7611, 0.8588), (3.039, -0.5967, 0.8588), (3.039, -0.7807, 1.029), (3.416, -1.158, 1.029), (3.6, -1.158, 0.8588), (3.306, -1.424, 1.029), (3.436, -1.554, 0.8588), (3.039, -1.535, 1.029), (3.039, -1.719, 0.8588), (2.772, -1.424, 1.029), (2.642, -1.554, 0.8588), (2.662, -1.158, 1.029), (2.478, -1.158, 0.8588), (2.772, -0.8911, 1.029), (2.642, -0.7611, 0.8588)], [], [(0, 1, 3, 2), (2, 3, 5, 4), (4, 5, 7, 6), (6, 7, 9, 8), (8, 9, 11, 10), (10, 11, 13, 12), (5, 3, 16, 18), (12, 13, 15, 14), (14, 15, 1, 0), (0, 2, 4, 6, 8, 10, 12, 14), (22, 21, 29, 30), (11, 9, 20, 21), (1, 15, 23, 17), (3, 1, 17, 16), (7, 5, 18, 19), (13, 11, 21, 22), (9, 7, 19, 20), (15, 13, 22, 23), (24, 25, 33, 32), (20, 19, 27, 28), (18, 16, 24, 26), (23, 22, 30, 31), (21, 20, 28, 29), (19, 18, 26, 27), (16, 17, 25, 24), (17, 23, 31, 25), (25, 31, 39, 33), (30, 29, 37, 38), (28, 27, 35, 36), (26, 24, 32, 34), (31, 30, 38, 39), (29, 28, 36, 37), (27, 26, 34, 35), (34, 32, 41, 45), (38, 37, 51, 53), (36, 35, 47, 49), (40, 43, 54, 52, 50, 48, 46, 44), (35, 34, 45, 47), (39, 38, 53, 55), (37, 36, 49, 51), (33, 39, 55, 42), (41, 42, 43, 40), (45, 41, 40, 44), (47, 45, 44, 46), (49, 47, 46, 48), (51, 49, 48, 50), (53, 51, 50, 52), (55, 53, 52, 54), (42, 55, 54, 43), (32, 33, 42, 41)])
me_cylinder_001.use_remesh_preserve_volume = False
me_cylinder_001.use_remesh_preserve_attributes = False
me_cylinder_001.use_mirror_vertex_groups = False
me_cylinder_001.update()
me_cylinder = bpy.data.meshes.new('Cylinder')
me_cylinder.from_pydata([(0.0, 1.0, -1.0), (-2.643e-17, 0.749, 5.339), (0.7071, 0.7071, -1.0), (0.7071, 0.4561, 5.339), (1.0, -4.371e-08, -1.0), (1.0, -0.251, 5.339), (0.7071, -0.7071, -1.0), (0.7071, -0.9581, 5.339), (-8.742e-08, -1.0, -1.0), (-8.742e-08, -1.251, 5.339), (-0.7071, -0.7071, -1.0), (-0.7071, -0.9581, 5.339), (-1.0, 1.192e-08, -1.0), (-1.0, -0.251, 5.339), (-0.7071, 0.7071, -1.0), (-0.7071, 0.4561, 5.339), (1.288, 1.038, 5.339), (6.126e-09, 1.571, 5.339), (1.822, -0.251, 5.339), (1.288, -1.539, 5.339), (-1.532e-07, -2.073, 5.339), (-1.288, -1.539, 5.339), (-1.822, -0.251, 5.339), (-1.288, 1.038, 5.339), (1.288, 1.038, 8.971), (4.426e-09, 1.571, 8.971), (1.822, -0.251, 8.971), (1.288, -1.539, 8.971), (-1.549e-07, -2.073, 8.971), (-1.288, -1.539, 8.971), (-1.822, -0.251, 8.971), (-1.288, 1.038, 8.971), (0.8125, 0.5615, 8.971), (-1.923e-08, 0.8981, 8.971), (1.149, -0.251, 8.971), (0.8125, -1.063, 8.971), (-1.197e-07, -1.4, 8.971), (-0.8125, -1.063, 8.971), (-1.149, -0.251, 8.971), (-0.8125, 0.5615, 8.971), (0.8125, 0.5615, 6.523), (-1.596e-08, 0.8981, 6.523), (1.149, -0.251, 6.523), (0.8125, -1.063, 6.523), (-1.164e-07, -1.4, 6.523), (-0.8125, -1.063, 6.523), (-1.149, -0.251, 6.523), (-0.8125, 0.5615, 6.523)], [], [(0, 1, 3, 2), (2, 3, 5, 4), (4, 5, 7, 6), (6, 7, 9, 8), (8, 9, 11, 10), (10, 11, 13, 12), (5, 3, 16, 18), (12, 13, 15, 14), (14, 15, 1, 0), (0, 2, 4, 6, 8, 10, 12, 14), (20, 19, 27, 28), (11, 9, 20, 21), (1, 15, 23, 17), (3, 1, 17, 16), (7, 5, 18, 19), (13, 11, 21, 22), (9, 7, 19, 20), (15, 13, 22, 23), (24, 25, 33, 32), (18, 16, 24, 26), (23, 22, 30, 31), (21, 20, 28, 29), (19, 18, 26, 27), (16, 17, 25, 24), (17, 23, 31, 25), (22, 21, 29, 30), (39, 38, 46, 47), (25, 31, 39, 33), (30, 29, 37, 38), (28, 27, 35, 36), (26, 24, 32, 34), (31, 30, 38, 39), (29, 28, 36, 37), (27, 26, 34, 35), (40, 41, 47, 46, 45, 44, 43, 42), (37, 36, 44, 45), (35, 34, 42, 43), (32, 33, 41, 40), (33, 39, 47, 41), (38, 37, 45, 46), (36, 35, 43, 44), (34, 32, 40, 42)])
me_cylinder.use_remesh_preserve_volume = False
me_cylinder.use_remesh_preserve_attributes = False
me_cylinder.use_mirror_vertex_groups = False
me_cylinder.update()
me_cube_003 = bpy.data.meshes.new('Cube.003')
me_cube_003.from_pydata([(-0.9217, -1.0, -1.339), (-0.9217, -0.8829, 1.043), (-0.9217, -0.6446, -1.313), (-0.9217, -0.6359, 0.7865), (1.078, -1.0, -1.339), (1.078, -0.8829, 1.043), (1.078, -0.6446, -1.313), (1.078, -0.6359, 0.7865), (-0.9217, 0.4451, 1.873), (-0.9217, 0.4466, 1.517), (1.078, 0.4466, 1.517), (1.078, 0.4451, 1.873), (-0.9217, 6.14, -1.173), (-0.9217, 5.793, -1.256), (1.078, 5.793, -1.256), (1.078, 6.14, -1.173), (-0.9217, 6.28, -1.854), (-0.9217, 5.943, -1.737), (1.078, 5.943, -1.737), (1.078, 6.28, -1.854), (-0.9217, 6.145, -2.239), (-0.9217, 5.809, -2.121), (1.078, 5.809, -2.121), (1.078, 6.145, -2.239)], [], [(0, 1, 3, 2), (2, 3, 7, 6), (6, 7, 5, 4), (4, 5, 1, 0), (2, 6, 4, 0), (5, 7, 10, 11), (11, 10, 14, 15), (3, 1, 8, 9), (1, 5, 11, 8), (7, 3, 9, 10), (12, 15, 19, 16), (9, 8, 12, 13), (8, 11, 15, 12), (10, 9, 13, 14), (19, 18, 22, 23), (14, 13, 17, 18), (15, 14, 18, 19), (13, 12, 16, 17), (22, 21, 20, 23), (17, 16, 20, 21), (16, 19, 23, 20), (18, 17, 21, 22)])
me_cube_003.use_remesh_preserve_volume = False
me_cube_003.use_remesh_preserve_attributes = False
me_cube_003.use_mirror_vertex_groups = False
me_cube_003.update()
me_cube_002 = bpy.data.meshes.new('Cube.002')
me_cube_002.from_pydata([(-1.847, -1.0, -1.031), (-1.894, -1.0, 1.196), (-1.847, 1.933, -0.834), (2.129, -1.0, -0.9843), (2.082, -1.0, 1.243), (2.129, 1.933, -0.787), (-1.847, 0.3946, -0.7808), (2.129, 0.3946, -0.7337), (-1.156, -1.782, -1.037), (-1.187, -1.662, 0.4028), (1.392, -1.66, 0.4332), (1.422, -1.78, -1.006), (-1.581, 1.713, 0.1503), (-1.847, 1.933, -0.31), (1.85, 1.713, 0.1909), (2.129, 1.933, -0.2629), (-1.894, -0.1263, 1.183), (-1.615, 0.513, 1.02), (1.816, 0.513, 1.06), (2.082, -0.1263, 1.23)], [], [(2, 13, 15, 5), (5, 15, 19, 7), (1, 0, 8, 9), (6, 7, 3, 0), (7, 19, 4, 3), (6, 16, 13, 2), (2, 5, 7, 6), (0, 1, 16, 6), (19, 16, 1, 4), (11, 10, 9, 8), (0, 3, 11, 8), (4, 1, 9, 10), (3, 4, 10, 11), (17, 12, 13, 16), (12, 14, 15, 13), (14, 18, 19, 15), (16, 19, 18, 17), (14, 12, 17, 18)])
me_cube_002.use_remesh_preserve_volume = False
me_cube_002.use_remesh_preserve_attributes = False
me_cube_002.use_mirror_vertex_groups = False
me_cube_002.update()
me_cube_001 = bpy.data.meshes.new('Cube.001')
me_cube_001.from_pydata([(-1.0, -0.8898, -0.3846), (-1.0, -0.9081, 1.11), (-1.0, 0.8255, -1.744), (-1.0, 0.5775, 1.101), (1.0, -0.8898, -0.3846), (1.0, -0.9081, 1.11), (1.0, 0.8255, -1.744), (1.0, 0.5775, 1.101)], [], [(0, 1, 3, 2), (2, 3, 7, 6), (6, 7, 5, 4), (4, 5, 1, 0), (2, 6, 4, 0), (7, 3, 1, 5)])
me_cube_001.use_remesh_preserve_volume = False
me_cube_001.use_remesh_preserve_attributes = False
me_cube_001.use_mirror_vertex_groups = False
me_cube_001.update()
me_cube = bpy.data.meshes.new('Cube')
me_cube.from_pydata([(1.053, 1.558, -1.306), (1.053, -1.397, -0.9924), (1.053, 1.711, -0.6276), (1.053, -1.397, 0.2511), (0.0, 1.558, -1.306), (0.0, -1.397, -0.9924), (0.0, 1.711, -0.6276), (0.0, -1.397, 0.2511), (0.6255, 0.4855, 1.749), (0.6255, -0.4563, 1.718), (0.0, 0.4855, 1.749), (0.0, -0.4563, 1.718), (0.9032, -1.397, -0.8149), (0.9032, -1.397, 0.07371), (0.0, -1.397, -0.8149), (0.0, -1.397, 0.07371), (0.9032, -1.59, -0.8149), (0.9032, -1.59, 0.07371), (0.0, -1.59, -0.8149), (0.0, -1.59, 0.07371), (0.9466, 1.258, -1.274), (0.9466, -1.098, -1.024), (0.0, 1.258, -1.274), (0.0, -1.098, -1.024), (0.9466, 1.254, -1.314), (0.9466, -1.102, -1.064), (0.0, 1.254, -1.314), (0.0, -1.102, -1.064), (0.1832, 1.254, -1.314), (0.1832, -1.102, -1.064), (0.0, 1.254, -1.314), (0.0, -1.102, -1.064), (0.1832, 1.25, -1.347), (0.1832, -1.105, -1.097), (0.0, 1.25, -1.347), (0.0, -1.105, -1.097)], [], [(0, 2, 3, 1), (2, 0, 4, 6), (1, 3, 13, 12), (2, 6, 10, 8), (4, 0, 20, 22), (8, 10, 11, 9), (7, 3, 9, 11), (3, 2, 8, 9), (14, 12, 16, 18), (3, 7, 15, 13), (5, 1, 12, 14), (16, 17, 19, 18), (13, 15, 19, 17), (12, 13, 17, 16), (21, 23, 27, 25), (0, 1, 21, 20), (1, 5, 23, 21), (25, 27, 31, 29), (20, 21, 25, 24), (22, 20, 24, 26), (30, 28, 32, 34), (24, 25, 29, 28), (26, 24, 28, 30), (32, 33, 35, 34), (29, 31, 35, 33), (28, 29, 33, 32)])
me_cube.materials.append(mat_material)
me_cube.use_remesh_preserve_volume = False
me_cube.use_remesh_preserve_attributes = False
me_cube.use_mirror_vertex_groups = False
me_cube.update()

# ---- objects
ob_gardeboue_001 = bpy.data.objects.new('GardeBoue.001', me_cube_029)
ob_wheels_001 = bpy.data.objects.new('Wheels.001', me_cylinder_009)
ob_track_001 = bpy.data.objects.new('Track.001', me_cube_028)
ob_light_001 = bpy.data.objects.new('Light.001', me_cylinder_008)
ob_echapement = bpy.data.objects.new('Echapement', me_cylinder_007)
ob_track = bpy.data.objects.new('Track', me_cube_005)
ob_wheels = bpy.data.objects.new('Wheels', me_cylinder_002)
ob_front = bpy.data.objects.new('Front', me_cube_004)
ob_light = bpy.data.objects.new('Light', me_cylinder_001)
ob_canon = bpy.data.objects.new('Canon', me_cylinder)
ob_gardeboue = bpy.data.objects.new('GardeBoue', me_cube_003)
ob_tankhead = bpy.data.objects.new('TankHead', me_cube_002)
ob_door = bpy.data.objects.new('Door', me_cube_001)
ob_tankbody = bpy.data.objects.new('TankBody', me_cube)

# ---- transforms, parenting, visibility, modifiers, constraints
ob_gardeboue_001.location = (1.038, -3.919, -0.3109)
ob_gardeboue_001.scale = (-0.4879, 0.4879, 0.4879)
ob_gardeboue_001.lineart.crease_threshold = 0.0
ob_wheels_001.location = (0.9467, -3.558, -0.4898)
ob_wheels_001.rotation_euler = (-0.0, 1.571, 0.0)
ob_wheels_001.scale = (0.5607, 0.5607, -0.477)
ob_wheels_001.lineart.crease_threshold = 0.0
ob_track_001.location = (0.9327, -2.806, -1.782)
ob_track_001.scale = (-0.4631, 0.151, 0.04979)
ob_track_001.lineart.crease_threshold = 0.0
ob_light_001.location = (1.212, -3.923, 1.043)
ob_light_001.rotation_euler = (1.571, 2.22e-16, 2.22e-16)
ob_light_001.scale = (0.2445, 0.2445, 0.2445)
ob_light_001.lineart.crease_threshold = 0.0
ob_echapement.location = (2.583, -0.9168, -0.1789)
ob_echapement.rotation_euler = (-0.6, -0.0, 0.0)
ob_echapement.scale = (0.1952, 0.1841, 0.3191)
ob_echapement.lineart.crease_threshold = 0.0
ob_track.location = (4.239, -2.806, -1.782)
ob_track.scale = (0.4631, 0.151, 0.04979)
ob_track.lineart.crease_threshold = 0.0
ob_wheels.location = (4.225, -3.558, -0.4898)
ob_wheels.rotation_euler = (-0.0, 1.571, 0.0)
ob_wheels.scale = (0.5607, 0.5607, 0.477)
ob_wheels.lineart.crease_threshold = 0.0
ob_front.location = (2.574, -3.583, 0.78)
ob_front.scale = (0.3505, 0.4546, 0.61)
ob_front.lineart.crease_threshold = 0.0
ob_light.location = (2.449, -3.923, 1.043)
ob_light.rotation_euler = (1.571, 2.22e-16, 2.22e-16)
ob_light.scale = (0.2445, 0.2445, 0.2445)
ob_light.lineart.crease_threshold = 0.0
ob_canon.location = (2.588, -3.442, 1.839)
ob_canon.rotation_euler = (1.54, -0.0, 0.0)
ob_canon.scale = (0.129, 0.129, 0.129)
ob_canon.lineart.crease_threshold = 0.0
ob_gardeboue.location = (4.133, -3.919, -0.3109)
ob_gardeboue.scale = (0.4879, 0.4879, 0.4879)
ob_gardeboue.lineart.crease_threshold = 0.0
ob_tankhead.location = (2.537, -2.678, 1.924)
ob_tankhead.scale = (0.3918, 0.3918, 0.3918)
ob_tankhead.lineart.crease_threshold = 0.0
ob_door.location = (3.345, -2.518, 0.6839)
ob_door.rotation_euler = (-0.01629, -0.2144, 0.05241)
ob_door.scale = (0.06565, 0.4012, 0.4003)
ob_door.lineart.crease_threshold = 0.0
ob_tankbody.location = (2.58, -2.808, -0.2176)
ob_tankbody.lock_rotations_4d = False
ob_tankbody.empty_display_type = 'ARROWS'
ob_tankbody.lineart.crease_threshold = 0.0
_m = ob_tankbody.modifiers.new('Mirror', 'MIRROR')
_m.use_clip = True

# ---- collection membership
col_collection_1.objects.link(ob_gardeboue_001)
col_collection_1.objects.link(ob_wheels_001)
col_collection_1.objects.link(ob_track_001)
col_collection_1.objects.link(ob_light_001)
col_collection_1.objects.link(ob_echapement)
col_collection_1.objects.link(ob_track)
col_collection_1.objects.link(ob_wheels)
col_collection_1.objects.link(ob_front)
col_collection_1.objects.link(ob_light)
col_collection_1.objects.link(ob_canon)
col_collection_1.objects.link(ob_gardeboue)
col_collection_1.objects.link(ob_tankhead)
col_collection_1.objects.link(ob_door)
col_collection_1.objects.link(ob_tankbody)

# ---- scene / render settings (as saved in the file)
scene.frame_start = 1; scene.frame_end = 250; scene.frame_set(1)
scene.render.engine = 'BLENDER_EEVEE_NEXT'
scene.render.resolution_percentage = 50
scene.render.dither_intensity = 0.0
scene.cycles.use_denoising = False
scene.cycles.samples = 128
scene.cycles.sampling_pattern = 'TABULATED_SOBOL'
scene.cycles.use_adaptive_sampling = False
scene.cycles.use_light_tree = False
scene.cycles.blur_glossy = 0.0
scene.cycles.sample_clamp_indirect = 0.0
scene.view_settings.view_transform = 'Standard'
bpy.context.view_layer.update()

# ---- added for rendering (the .blend has no active camera and no usable light): camera, sun + grey world if the file has none
cam_auto = bpy.data.cameras.new('AutoCamera')
cam_auto.lens = 50.0
cam_auto.sensor_width = 36.0
cam_auto.clip_end = 1000.0
ob_auto_camera = bpy.data.objects.new('AutoCamera', cam_auto)
scene.collection.objects.link(ob_auto_camera)
ob_auto_camera.location = (9.69941, -10.735, 5.97987)
ob_auto_camera.rotation_euler = (1.09748, -7.21219e-08, 0.694738)
scene.camera = ob_auto_camera
light_auto_sun = bpy.data.lights.new('AutoSun', 'SUN')
light_auto_sun.energy = 3.0
light_auto_sun.angle = 0.0523599
ob_auto_sun = bpy.data.objects.new('AutoSun', light_auto_sun)
scene.collection.objects.link(ob_auto_sun)
ob_auto_sun.rotation_euler = (0.872665, 0.174533, 0.523599)
if scene.world is None:
    world_auto = bpy.data.worlds.new('AutoWorld')
    world_auto.color = (0.3, 0.3, 0.3)
    scene.world = world_auto
bpy.context.view_layer.update()
